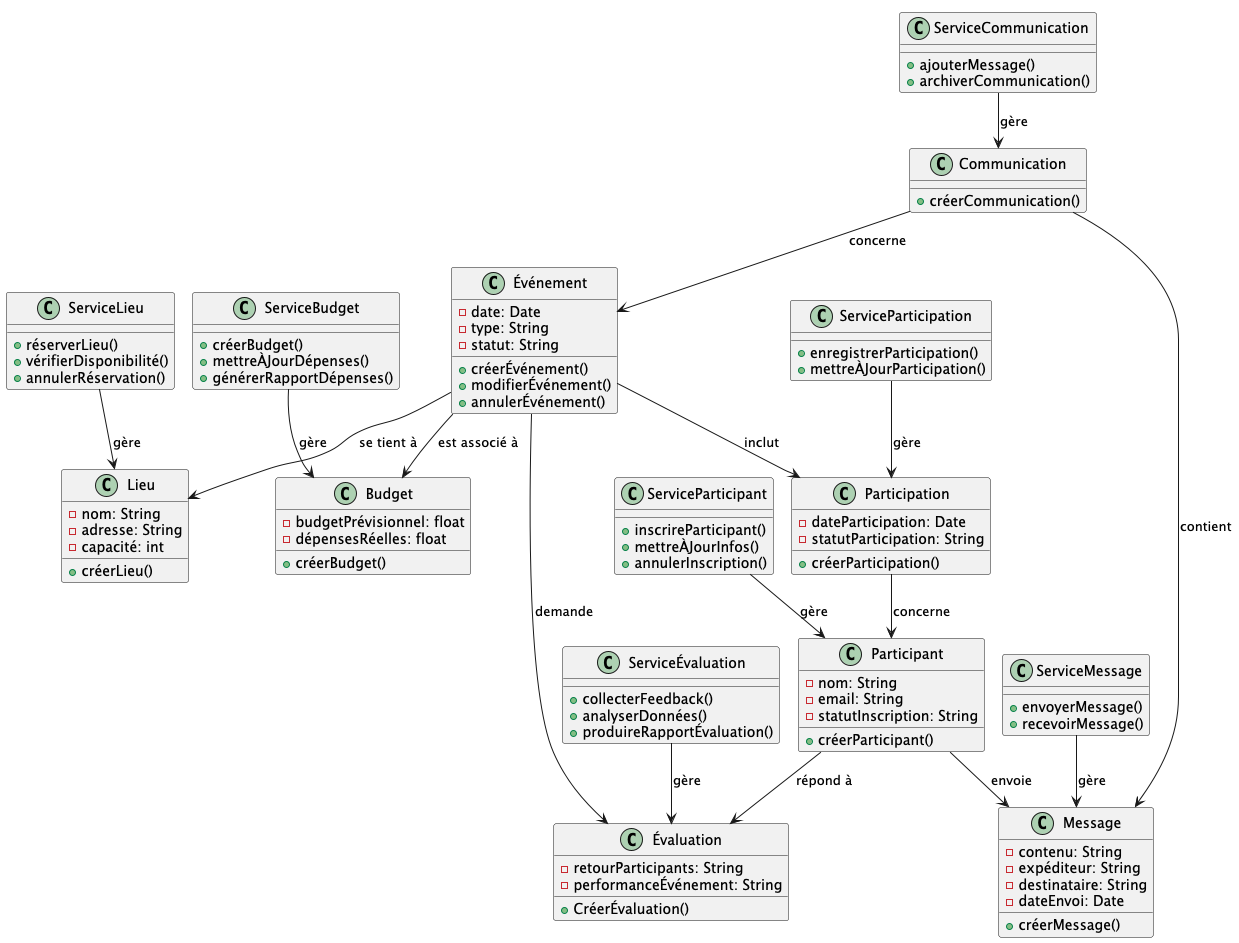

The diagram above was rendered by PlantUML. Its source (embedded in the PNG):
@startuml
!pragma layout smetana
!define RECTANGLE class

' Classes Entités
RECTANGLE Événement {
    - date: Date
    - type: String
    - statut: String
    + créerÉvénement()
    + modifierÉvénement()
    + annulerÉvénement()
}

RECTANGLE Lieu {
    - nom: String
    - adresse: String
    - capacité: int
    + créerLieu()
}

RECTANGLE Participant {
    - nom: String
    - email: String
    - statutInscription: String
    + créerParticipant()
}

RECTANGLE Participation {
    - dateParticipation: Date
    - statutParticipation: String
    + créerParticipation()
}

RECTANGLE Communication {
    + créerCommunication()
}

RECTANGLE Message {
    - contenu: String
    - expéditeur: String
    - destinataire: String
    - dateEnvoi: Date
    + créerMessage()
}

RECTANGLE Budget {
    - budgetPrévisionnel: float
    - dépensesRéelles: float
    + créerBudget()
}

RECTANGLE Évaluation {
    - retourParticipants: String
    - performanceÉvénement: String
    + CréerÉvaluation()
}

' Classes de Service
RECTANGLE ServiceLieu {
    + réserverLieu()
    + vérifierDisponibilité()
    + annulerRéservation()
}

RECTANGLE ServiceParticipant {
    + inscrireParticipant()
    + mettreÀJourInfos()
    + annulerInscription()
}

RECTANGLE ServiceParticipation {
    + enregistrerParticipation()
    + mettreÀJourParticipation()
}

RECTANGLE ServiceCommunication {
    + ajouterMessage()
    + archiverCommunication()
}

RECTANGLE ServiceMessage {
    + envoyerMessage()
    + recevoirMessage()
}

RECTANGLE ServiceBudget {
    + créerBudget()
    + mettreÀJourDépenses()
    + générerRapportDépenses()
}

RECTANGLE ServiceÉvaluation {
    + collecterFeedback()
    + analyserDonnées()
    + produireRapportÉvaluation()
}

' Relations
Événement --> Lieu : se tient à
Événement --> Participation : inclut
Participation --> Participant : concerne
Participant --> Message : envoie
Participant --> Évaluation : répond à
Communication --> Message : contient
Événement --> Budget : est associé à
Événement --> Évaluation : demande
Communication --> Événement : concerne
ServiceLieu --> Lieu : gère
ServiceParticipant --> Participant : gère
ServiceParticipation --> Participation : gère
ServiceCommunication --> Communication : gère
ServiceMessage --> Message : gère
ServiceBudget --> Budget : gère
ServiceÉvaluation --> Évaluation : gère

@enduml